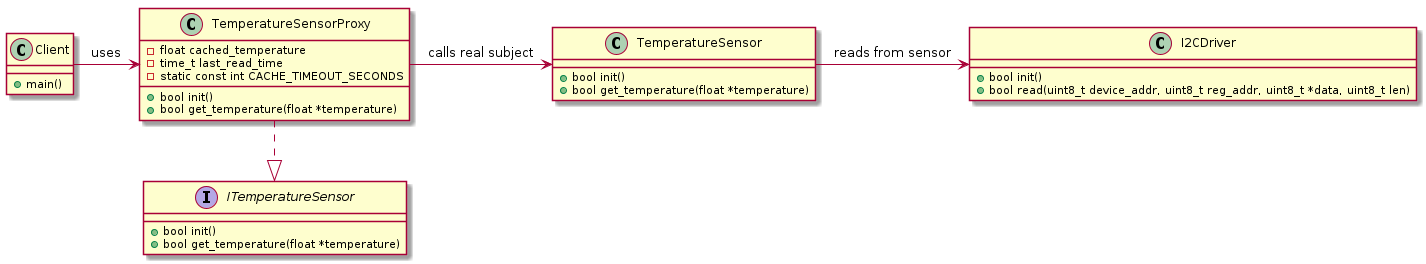

The diagram above was rendered by PlantUML. Its source (embedded in the PNG):
@startuml
interface ITemperatureSensor {
    + bool init()
    + bool get_temperature(float *temperature)
}

class TemperatureSensorProxy {
    - float cached_temperature
    - time_t last_read_time
    - static const int CACHE_TIMEOUT_SECONDS
    + bool init()
    + bool get_temperature(float *temperature)
}

class TemperatureSensor {
    + bool init()
    + bool get_temperature(float *temperature)
}

class I2CDriver {
    + bool init()
    + bool read(uint8_t device_addr, uint8_t reg_addr, uint8_t *data, uint8_t len)
}

class Client {
    + main()
}

Client -> TemperatureSensorProxy : "uses"
TemperatureSensorProxy ..|> ITemperatureSensor
TemperatureSensorProxy -> TemperatureSensor : "calls real subject"
TemperatureSensor -> I2CDriver : "reads from sensor"
@enduml